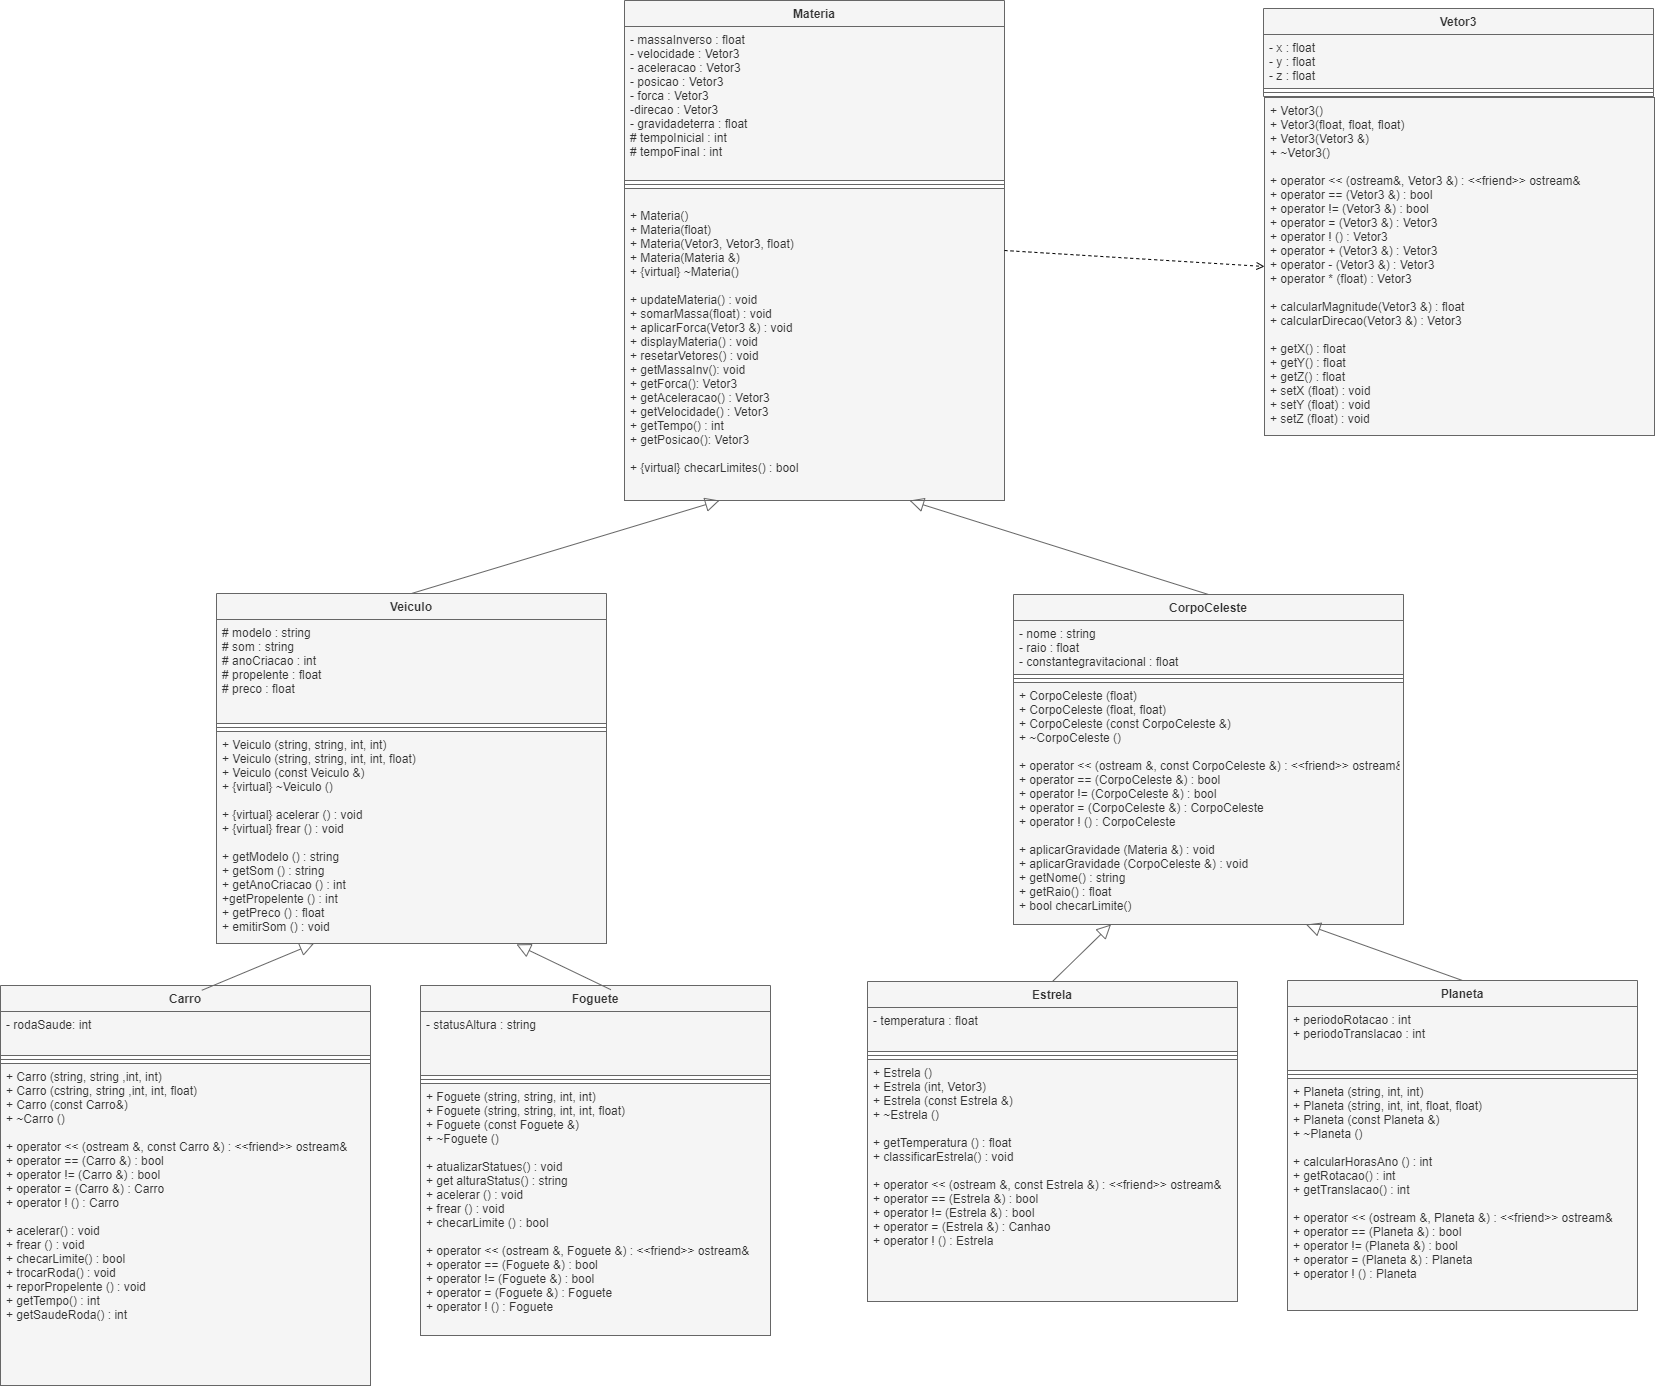

The diagram above was exported from draw.io. Its source (the exported page's mxGraphModel, read from the mxfile embedded in the PNG):
<mxGraphModel dx="2555" dy="2276" grid="1" gridSize="10" guides="1" tooltips="1" connect="1" arrows="1" fold="1" page="1" pageScale="1" pageWidth="827" pageHeight="1169" math="0" shadow="0">
  <root>
    <mxCell id="0" />
    <mxCell id="1" parent="0" />
    <mxCell id="4VAHJokIAV4qInDK7anF-1" value="Vetor3" style="swimlane;fontStyle=1;align=center;verticalAlign=top;childLayout=stackLayout;horizontal=1;startSize=26;horizontalStack=0;resizeParent=1;resizeParentMax=0;resizeLast=0;collapsible=1;marginBottom=0;fillColor=#f5f5f5;fontColor=#333333;strokeColor=#666666;" parent="1" vertex="1">
      <mxGeometry x="850" y="178" width="390" height="88" as="geometry" />
    </mxCell>
    <mxCell id="4VAHJokIAV4qInDK7anF-2" value="- x : float&#10;- y : float&#10;- z : float&#10;&#10;&#10;" style="text;strokeColor=#666666;fillColor=#f5f5f5;align=left;verticalAlign=top;spacingLeft=4;spacingRight=4;overflow=hidden;rotatable=0;points=[[0,0.5],[1,0.5]];portConstraint=eastwest;fontColor=#333333;" parent="4VAHJokIAV4qInDK7anF-1" vertex="1">
      <mxGeometry y="26" width="390" height="54" as="geometry" />
    </mxCell>
    <mxCell id="4VAHJokIAV4qInDK7anF-3" value="" style="line;strokeWidth=1;fillColor=#f5f5f5;align=left;verticalAlign=middle;spacingTop=-1;spacingLeft=3;spacingRight=3;rotatable=0;labelPosition=right;points=[];portConstraint=eastwest;strokeColor=#666666;fontColor=#333333;" parent="4VAHJokIAV4qInDK7anF-1" vertex="1">
      <mxGeometry y="80" width="390" height="8" as="geometry" />
    </mxCell>
    <mxCell id="4VAHJokIAV4qInDK7anF-5" value="Materia&#10;" style="swimlane;fontStyle=1;align=center;verticalAlign=top;childLayout=stackLayout;horizontal=1;startSize=26;horizontalStack=0;resizeParent=1;resizeParentMax=0;resizeLast=0;collapsible=1;marginBottom=0;fillColor=#f5f5f5;fontColor=#333333;strokeColor=#666666;" parent="1" vertex="1">
      <mxGeometry x="211" y="170" width="380" height="500" as="geometry" />
    </mxCell>
    <mxCell id="4VAHJokIAV4qInDK7anF-6" value="- massaInverso : float&#10;- velocidade : Vetor3 &#10;- aceleracao : Vetor3&#10;- posicao : Vetor3&#10;- forca : Vetor3&#10;-direcao : Vetor3&#10;- gravidadeterra : float&#10;# tempoInicial : int&#10;# tempoFinal : int" style="text;strokeColor=#666666;fillColor=#f5f5f5;align=left;verticalAlign=top;spacingLeft=4;spacingRight=4;overflow=hidden;rotatable=0;points=[[0,0.5],[1,0.5]];portConstraint=eastwest;fontColor=#333333;" parent="4VAHJokIAV4qInDK7anF-5" vertex="1">
      <mxGeometry y="26" width="380" height="154" as="geometry" />
    </mxCell>
    <mxCell id="4VAHJokIAV4qInDK7anF-7" value="" style="line;strokeWidth=1;fillColor=#f5f5f5;align=left;verticalAlign=middle;spacingTop=-1;spacingLeft=3;spacingRight=3;rotatable=0;labelPosition=right;points=[];portConstraint=eastwest;strokeColor=#666666;fontColor=#333333;" parent="4VAHJokIAV4qInDK7anF-5" vertex="1">
      <mxGeometry y="180" width="380" height="8" as="geometry" />
    </mxCell>
    <mxCell id="4VAHJokIAV4qInDK7anF-8" value="&#10;+ Materia()&#10;+ Materia(float)   &#10;+ Materia(Vetor3, Vetor3, float)&#10;+ Materia(Materia &amp;)&#10;+ {virtual} ~Materia()&#10;&#10;+ updateMateria() : void&#10;+ somarMassa(float) : void&#10;+ aplicarForca(Vetor3 &amp;) : void&#10;+ displayMateria() : void&#10;+ resetarVetores() : void&#10;+ getMassaInv(): void&#10;+ getForca(): Vetor3&#10;+ getAceleracao() : Vetor3&#10;+ getVelocidade() : Vetor3&#10;+ getTempo() : int&#10;+ getPosicao(): Vetor3&#10;&#10;+ {virtual} checarLimites() : bool&#10;&#10;" style="text;strokeColor=#666666;fillColor=#f5f5f5;align=left;verticalAlign=top;spacingLeft=4;spacingRight=4;overflow=hidden;rotatable=0;points=[[0,0.5],[1,0.5]];portConstraint=eastwest;fontColor=#333333;" parent="4VAHJokIAV4qInDK7anF-5" vertex="1">
      <mxGeometry y="188" width="380" height="312" as="geometry" />
    </mxCell>
    <mxCell id="4VAHJokIAV4qInDK7anF-9" value="Carro" style="swimlane;fontStyle=1;align=center;verticalAlign=top;childLayout=stackLayout;horizontal=1;startSize=26;horizontalStack=0;resizeParent=1;resizeParentMax=0;resizeLast=0;collapsible=1;marginBottom=0;fillColor=#f5f5f5;fontColor=#333333;strokeColor=#666666;" parent="1" vertex="1">
      <mxGeometry x="-413" y="1155" width="370" height="400" as="geometry" />
    </mxCell>
    <mxCell id="4VAHJokIAV4qInDK7anF-10" value="- rodaSaude: int" style="text;strokeColor=#666666;fillColor=#f5f5f5;align=left;verticalAlign=top;spacingLeft=4;spacingRight=4;overflow=hidden;rotatable=0;points=[[0,0.5],[1,0.5]];portConstraint=eastwest;fontColor=#333333;" parent="4VAHJokIAV4qInDK7anF-9" vertex="1">
      <mxGeometry y="26" width="370" height="44" as="geometry" />
    </mxCell>
    <mxCell id="4VAHJokIAV4qInDK7anF-11" value="" style="line;strokeWidth=1;fillColor=#f5f5f5;align=left;verticalAlign=middle;spacingTop=-1;spacingLeft=3;spacingRight=3;rotatable=0;labelPosition=right;points=[];portConstraint=eastwest;strokeColor=#666666;fontColor=#333333;" parent="4VAHJokIAV4qInDK7anF-9" vertex="1">
      <mxGeometry y="70" width="370" height="8" as="geometry" />
    </mxCell>
    <mxCell id="4VAHJokIAV4qInDK7anF-12" value="+ Carro (string, string ,int, int)&#10;+ Carro (cstring, string ,int, int, float)&#10;+ Carro (const Carro&amp;)&#10;+ ~Carro ()&#10;&#10;+ operator &lt;&lt; (ostream &amp;, const Carro &amp;) : &lt;&lt;friend&gt;&gt; ostream&amp;&#10;+ operator == (Carro &amp;) : bool&#10;+ operator != (Carro &amp;) : bool&#10;+ operator = (Carro &amp;) : Carro&#10;+ operator ! () : Carro&#10;&#10;+ acelerar() : void &#10;+ frear () : void&#10;+ checarLimite() : bool&#10;+ trocarRoda() : void&#10;+ reporPropelente () : void&#10;+ getTempo() : int&#10;+ getSaudeRoda() : int&#10;&#10;&#10;&#10;&#10;" style="text;strokeColor=#666666;fillColor=#f5f5f5;align=left;verticalAlign=top;spacingLeft=4;spacingRight=4;overflow=hidden;rotatable=0;points=[[0,0.5],[1,0.5]];portConstraint=eastwest;fontColor=#333333;" parent="4VAHJokIAV4qInDK7anF-9" vertex="1">
      <mxGeometry y="78" width="370" height="322" as="geometry" />
    </mxCell>
    <mxCell id="4VAHJokIAV4qInDK7anF-30" value="" style="endArrow=block;endFill=0;endSize=12;html=1;rounded=0;exitX=0.544;exitY=0.012;exitDx=0;exitDy=0;exitPerimeter=0;fillColor=#f5f5f5;strokeColor=#666666;entryX=0.25;entryY=1;entryDx=0;entryDy=0;" parent="1" source="4VAHJokIAV4qInDK7anF-9" target="14" edge="1">
      <mxGeometry width="160" relative="1" as="geometry">
        <mxPoint x="-21" y="189.01" as="sourcePoint" />
        <mxPoint x="-107" y="910" as="targetPoint" />
      </mxGeometry>
    </mxCell>
    <mxCell id="7" value="Foguete" style="swimlane;fontStyle=1;align=center;verticalAlign=top;childLayout=stackLayout;horizontal=1;startSize=26;horizontalStack=0;resizeParent=1;resizeParentMax=0;resizeLast=0;collapsible=1;marginBottom=0;fillColor=#f5f5f5;fontColor=#333333;strokeColor=#666666;" parent="1" vertex="1">
      <mxGeometry x="7" y="1155" width="350" height="350" as="geometry" />
    </mxCell>
    <mxCell id="8" value="- statusAltura : string" style="text;strokeColor=#666666;fillColor=#f5f5f5;align=left;verticalAlign=top;spacingLeft=4;spacingRight=4;overflow=hidden;rotatable=0;points=[[0,0.5],[1,0.5]];portConstraint=eastwest;fontColor=#333333;" parent="7" vertex="1">
      <mxGeometry y="26" width="350" height="64" as="geometry" />
    </mxCell>
    <mxCell id="9" value="" style="line;strokeWidth=1;fillColor=#f5f5f5;align=left;verticalAlign=middle;spacingTop=-1;spacingLeft=3;spacingRight=3;rotatable=0;labelPosition=right;points=[];portConstraint=eastwest;strokeColor=#666666;fontColor=#333333;" parent="7" vertex="1">
      <mxGeometry y="90" width="350" height="8" as="geometry" />
    </mxCell>
    <mxCell id="10" value="+ Foguete (string, string, int, int) &#10;+ Foguete (string, string, int, int, float)&#10;+ Foguete (const Foguete &amp;)&#10;+ ~Foguete ()&#10;&#10;+ atualizarStatues() : void&#10;+ get alturaStatus() : string&#10;+ acelerar () : void&#10;+ frear () : void&#10;+ checarLimite () : bool&#10;&#10;+ operator &lt;&lt; (ostream &amp;, Foguete &amp;) : &lt;&lt;friend&gt;&gt; ostream&amp;&#10;+ operator == (Foguete &amp;) : bool&#10;+ operator != (Foguete &amp;) : bool&#10;+ operator = (Foguete &amp;) : Foguete&#10;+ operator ! () : Foguete" style="text;strokeColor=#666666;fillColor=#f5f5f5;align=left;verticalAlign=top;spacingLeft=4;spacingRight=4;overflow=hidden;rotatable=0;points=[[0,0.5],[1,0.5]];portConstraint=eastwest;fontColor=#333333;" parent="7" vertex="1">
      <mxGeometry y="98" width="350" height="252" as="geometry" />
    </mxCell>
    <mxCell id="11" value="" style="endArrow=block;endFill=0;endSize=12;html=1;rounded=0;exitX=0.544;exitY=0.012;exitDx=0;exitDy=0;exitPerimeter=0;fillColor=#f5f5f5;strokeColor=#666666;entryX=0.769;entryY=1.004;entryDx=0;entryDy=0;entryPerimeter=0;" parent="1" source="7" target="17" edge="1">
      <mxGeometry width="160" relative="1" as="geometry">
        <mxPoint x="419" y="189.01" as="sourcePoint" />
        <mxPoint x="183" y="920" as="targetPoint" />
      </mxGeometry>
    </mxCell>
    <mxCell id="4VAHJokIAV4qInDK7anF-4" value="+ Vetor3()&#10;+ Vetor3(float, float, float)&#10;+ Vetor3(Vetor3 &amp;)&#10;+ ~Vetor3()&#10;&#10;+ operator &lt;&lt; (ostream&amp;, Vetor3 &amp;) :  &lt;&lt;friend&gt;&gt; ostream&amp;&#10;+ operator == (Vetor3 &amp;) : bool &#10;+ operator != (Vetor3 &amp;) : bool    &#10;+ operator = (Vetor3 &amp;) : Vetor3&#10;+ operator ! () : Vetor3 &#10;+ operator + (Vetor3 &amp;) : Vetor3&#10;+ operator - (Vetor3 &amp;) : Vetor3 &#10;+ operator * (float) : Vetor3 &#10;&#10;+ calcularMagnitude(Vetor3 &amp;) : float&#10;+ calcularDirecao(Vetor3 &amp;) : Vetor3 &#10;&#10;+ getX() : float&#10;+ getY() : float&#10;+ getZ() : float  &#10;+ setX (float) : void&#10;+ setY (float) : void&#10;+ setZ (float) : void&#10;&#10;" style="text;strokeColor=#666666;fillColor=#f5f5f5;align=left;verticalAlign=top;spacingLeft=4;spacingRight=4;overflow=hidden;rotatable=0;points=[[0,0.5],[1,0.5]];portConstraint=eastwest;fontColor=#333333;" parent="1" vertex="1">
      <mxGeometry x="851" y="267" width="390" height="338" as="geometry" />
    </mxCell>
    <mxCell id="12" value="" style="endArrow=open;html=1;rounded=0;align=center;verticalAlign=bottom;dashed=1;endFill=0;labelBackgroundColor=none;entryX=0;entryY=0.5;entryDx=0;entryDy=0;exitX=1;exitY=0.5;exitDx=0;exitDy=0;" parent="1" source="4VAHJokIAV4qInDK7anF-5" target="4VAHJokIAV4qInDK7anF-4" edge="1">
      <mxGeometry relative="1" as="geometry">
        <mxPoint x="730" y="440" as="sourcePoint" />
        <mxPoint x="710" y="500" as="targetPoint" />
      </mxGeometry>
    </mxCell>
    <mxCell id="14" value="Veiculo&#10;" style="swimlane;fontStyle=1;align=center;verticalAlign=top;childLayout=stackLayout;horizontal=1;startSize=26;horizontalStack=0;resizeParent=1;resizeParentMax=0;resizeLast=0;collapsible=1;marginBottom=0;fillColor=#f5f5f5;fontColor=#333333;strokeColor=#666666;" parent="1" vertex="1">
      <mxGeometry x="-197" y="763" width="390" height="350" as="geometry" />
    </mxCell>
    <mxCell id="15" value="# modelo : string&#10;# som : string&#10;# anoCriacao : int &#10;# propelente : float &#10;# preco : float" style="text;strokeColor=#666666;fillColor=#f5f5f5;align=left;verticalAlign=top;spacingLeft=4;spacingRight=4;overflow=hidden;rotatable=0;points=[[0,0.5],[1,0.5]];portConstraint=eastwest;fontColor=#333333;" parent="14" vertex="1">
      <mxGeometry y="26" width="390" height="104" as="geometry" />
    </mxCell>
    <mxCell id="16" value="" style="line;strokeWidth=1;fillColor=#f5f5f5;align=left;verticalAlign=middle;spacingTop=-1;spacingLeft=3;spacingRight=3;rotatable=0;labelPosition=right;points=[];portConstraint=eastwest;fontColor=#333333;strokeColor=#666666;" parent="14" vertex="1">
      <mxGeometry y="130" width="390" height="8" as="geometry" />
    </mxCell>
    <mxCell id="17" value="+ Veiculo (string, string, int, int) &#10;+ Veiculo (string, string, int, int, float)&#10;+ Veiculo (const Veiculo &amp;)&#10;+ {virtual} ~Veiculo ()&#10;&#10;+ {virtual} acelerar () : void&#10;+ {virtual} frear () : void&#10;&#10;+ getModelo () : string&#10;+ getSom () : string&#10;+ getAnoCriacao () : int&#10;+getPropelente () : int&#10;+ getPreco () : float&#10;+ emitirSom () : void" style="text;strokeColor=#666666;fillColor=#f5f5f5;align=left;verticalAlign=top;spacingLeft=4;spacingRight=4;overflow=hidden;rotatable=0;points=[[0,0.5],[1,0.5]];portConstraint=eastwest;fontColor=#333333;" parent="14" vertex="1">
      <mxGeometry y="138" width="390" height="212" as="geometry" />
    </mxCell>
    <mxCell id="18" value="" style="endArrow=block;endFill=0;endSize=12;html=1;rounded=0;exitX=0.5;exitY=0;exitDx=0;exitDy=0;fillColor=#f5f5f5;strokeColor=#666666;entryX=0.25;entryY=1;entryDx=0;entryDy=0;" parent="1" source="14" target="4VAHJokIAV4qInDK7anF-5" edge="1">
      <mxGeometry width="160" relative="1" as="geometry">
        <mxPoint x="740.4000000000001" y="912.48" as="sourcePoint" />
        <mxPoint x="650.0000000000002" y="630" as="targetPoint" />
      </mxGeometry>
    </mxCell>
    <mxCell id="19" value="CorpoCeleste" style="swimlane;fontStyle=1;align=center;verticalAlign=top;childLayout=stackLayout;horizontal=1;startSize=26;horizontalStack=0;resizeParent=1;resizeParentMax=0;resizeLast=0;collapsible=1;marginBottom=0;fillColor=#f5f5f5;fontColor=#333333;strokeColor=#666666;" parent="1" vertex="1">
      <mxGeometry x="600" y="764" width="390" height="330" as="geometry" />
    </mxCell>
    <mxCell id="20" value="- nome : string&#10;- raio : float&#10;- constantegravitacional : float" style="text;strokeColor=#666666;fillColor=#f5f5f5;align=left;verticalAlign=top;spacingLeft=4;spacingRight=4;overflow=hidden;rotatable=0;points=[[0,0.5],[1,0.5]];portConstraint=eastwest;fontColor=#333333;" parent="19" vertex="1">
      <mxGeometry y="26" width="390" height="54" as="geometry" />
    </mxCell>
    <mxCell id="21" value="" style="line;strokeWidth=1;fillColor=#f5f5f5;align=left;verticalAlign=middle;spacingTop=-1;spacingLeft=3;spacingRight=3;rotatable=0;labelPosition=right;points=[];portConstraint=eastwest;fontColor=#333333;strokeColor=#666666;" parent="19" vertex="1">
      <mxGeometry y="80" width="390" height="8" as="geometry" />
    </mxCell>
    <mxCell id="22" value="+ CorpoCeleste (float) &#10;+ CorpoCeleste (float, float)&#10;+ CorpoCeleste (const CorpoCeleste &amp;)&#10;+ ~CorpoCeleste ()&#10;&#10;+ operator &lt;&lt; (ostream &amp;, const CorpoCeleste &amp;) : &lt;&lt;friend&gt;&gt; ostream&amp;&#10;+ operator == (CorpoCeleste &amp;) : bool&#10;+ operator != (CorpoCeleste &amp;) : bool&#10;+ operator = (CorpoCeleste &amp;) : CorpoCeleste&#10;+ operator ! () : CorpoCeleste&#10;&#10;+ aplicarGravidade (Materia &amp;) : void&#10;+ aplicarGravidade (CorpoCeleste &amp;) : void&#10;+ getNome() : string&#10;+ getRaio() : float&#10;+ bool checarLimite()" style="text;strokeColor=#666666;fillColor=#f5f5f5;align=left;verticalAlign=top;spacingLeft=4;spacingRight=4;overflow=hidden;rotatable=0;points=[[0,0.5],[1,0.5]];portConstraint=eastwest;fontColor=#333333;" parent="19" vertex="1">
      <mxGeometry y="88" width="390" height="242" as="geometry" />
    </mxCell>
    <mxCell id="23" value="" style="endArrow=block;endFill=0;endSize=12;html=1;rounded=0;exitX=0.5;exitY=0;exitDx=0;exitDy=0;fillColor=#f5f5f5;strokeColor=#666666;entryX=0.75;entryY=1;entryDx=0;entryDy=0;" parent="1" source="19" target="4VAHJokIAV4qInDK7anF-5" edge="1">
      <mxGeometry width="160" relative="1" as="geometry">
        <mxPoint x="8" y="750" as="sourcePoint" />
        <mxPoint x="470" y="650" as="targetPoint" />
      </mxGeometry>
    </mxCell>
    <mxCell id="24" value="Estrela" style="swimlane;fontStyle=1;align=center;verticalAlign=top;childLayout=stackLayout;horizontal=1;startSize=26;horizontalStack=0;resizeParent=1;resizeParentMax=0;resizeLast=0;collapsible=1;marginBottom=0;fillColor=#f5f5f5;fontColor=#333333;strokeColor=#666666;" parent="1" vertex="1">
      <mxGeometry x="454" y="1151" width="370" height="320" as="geometry" />
    </mxCell>
    <mxCell id="25" value="- temperatura : float" style="text;strokeColor=#666666;fillColor=#f5f5f5;align=left;verticalAlign=top;spacingLeft=4;spacingRight=4;overflow=hidden;rotatable=0;points=[[0,0.5],[1,0.5]];portConstraint=eastwest;fontColor=#333333;" parent="24" vertex="1">
      <mxGeometry y="26" width="370" height="44" as="geometry" />
    </mxCell>
    <mxCell id="26" value="" style="line;strokeWidth=1;fillColor=#f5f5f5;align=left;verticalAlign=middle;spacingTop=-1;spacingLeft=3;spacingRight=3;rotatable=0;labelPosition=right;points=[];portConstraint=eastwest;strokeColor=#666666;fontColor=#333333;" parent="24" vertex="1">
      <mxGeometry y="70" width="370" height="8" as="geometry" />
    </mxCell>
    <mxCell id="27" value="+ Estrela () &#10;+ Estrela (int, Vetor3)&#10;+ Estrela (const Estrela &amp;)&#10;+ ~Estrela ()&#10;&#10;+ getTemperatura () : float&#10;+ classificarEstrela() : void&#10;&#10;+ operator &lt;&lt; (ostream &amp;, const Estrela &amp;) : &lt;&lt;friend&gt;&gt; ostream&amp;&#10;+ operator == (Estrela &amp;) : bool&#10;+ operator != (Estrela &amp;) : bool&#10;+ operator = (Estrela &amp;) : Canhao&#10;+ operator ! () : Estrela" style="text;strokeColor=#666666;fillColor=#f5f5f5;align=left;verticalAlign=top;spacingLeft=4;spacingRight=4;overflow=hidden;rotatable=0;points=[[0,0.5],[1,0.5]];portConstraint=eastwest;fontColor=#333333;" parent="24" vertex="1">
      <mxGeometry y="78" width="370" height="242" as="geometry" />
    </mxCell>
    <mxCell id="28" value="Planeta" style="swimlane;fontStyle=1;align=center;verticalAlign=top;childLayout=stackLayout;horizontal=1;startSize=26;horizontalStack=0;resizeParent=1;resizeParentMax=0;resizeLast=0;collapsible=1;marginBottom=0;fillColor=#f5f5f5;fontColor=#333333;strokeColor=#666666;" parent="1" vertex="1">
      <mxGeometry x="874" y="1150" width="350" height="330" as="geometry" />
    </mxCell>
    <mxCell id="29" value="+ periodoRotacao : int&#10;+ periodoTranslacao : int" style="text;strokeColor=#666666;fillColor=#f5f5f5;align=left;verticalAlign=top;spacingLeft=4;spacingRight=4;overflow=hidden;rotatable=0;points=[[0,0.5],[1,0.5]];portConstraint=eastwest;fontColor=#333333;" parent="28" vertex="1">
      <mxGeometry y="26" width="350" height="64" as="geometry" />
    </mxCell>
    <mxCell id="30" value="" style="line;strokeWidth=1;fillColor=#f5f5f5;align=left;verticalAlign=middle;spacingTop=-1;spacingLeft=3;spacingRight=3;rotatable=0;labelPosition=right;points=[];portConstraint=eastwest;strokeColor=#666666;fontColor=#333333;" parent="28" vertex="1">
      <mxGeometry y="90" width="350" height="8" as="geometry" />
    </mxCell>
    <mxCell id="31" value="+ Planeta (string, int, int) &#10;+ Planeta (string, int, int, float, float)&#10;+ Planeta (const Planeta &amp;)&#10;+ ~Planeta ()&#10;&#10;+ calcularHorasAno () : int&#10;+ getRotacao() : int&#10;+ getTranslacao() : int&#10;&#10;+ operator &lt;&lt; (ostream &amp;, Planeta &amp;) : &lt;&lt;friend&gt;&gt; ostream&amp;&#10;+ operator == (Planeta &amp;) : bool&#10;+ operator != (Planeta &amp;) : bool&#10;+ operator = (Planeta &amp;) : Planeta&#10;+ operator ! () : Planeta" style="text;strokeColor=#666666;fillColor=#f5f5f5;align=left;verticalAlign=top;spacingLeft=4;spacingRight=4;overflow=hidden;rotatable=0;points=[[0,0.5],[1,0.5]];portConstraint=eastwest;fontColor=#333333;" parent="28" vertex="1">
      <mxGeometry y="98" width="350" height="232" as="geometry" />
    </mxCell>
    <mxCell id="32" value="" style="endArrow=block;endFill=0;endSize=12;html=1;rounded=0;exitX=0.5;exitY=0;exitDx=0;exitDy=0;fillColor=#f5f5f5;strokeColor=#666666;entryX=0.25;entryY=1;entryDx=0;entryDy=0;" parent="1" source="24" target="19" edge="1">
      <mxGeometry width="160" relative="1" as="geometry">
        <mxPoint x="233.4000000000001" y="1093.48" as="sourcePoint" />
        <mxPoint x="540" y="994" as="targetPoint" />
      </mxGeometry>
    </mxCell>
    <mxCell id="33" value="" style="endArrow=block;endFill=0;endSize=12;html=1;rounded=0;exitX=0.5;exitY=0;exitDx=0;exitDy=0;fillColor=#f5f5f5;strokeColor=#666666;entryX=0.75;entryY=1;entryDx=0;entryDy=0;" parent="1" source="28" target="19" edge="1">
      <mxGeometry width="160" relative="1" as="geometry">
        <mxPoint x="695" y="1080" as="sourcePoint" />
        <mxPoint x="657.5" y="980" as="targetPoint" />
      </mxGeometry>
    </mxCell>
  </root>
</mxGraphModel>